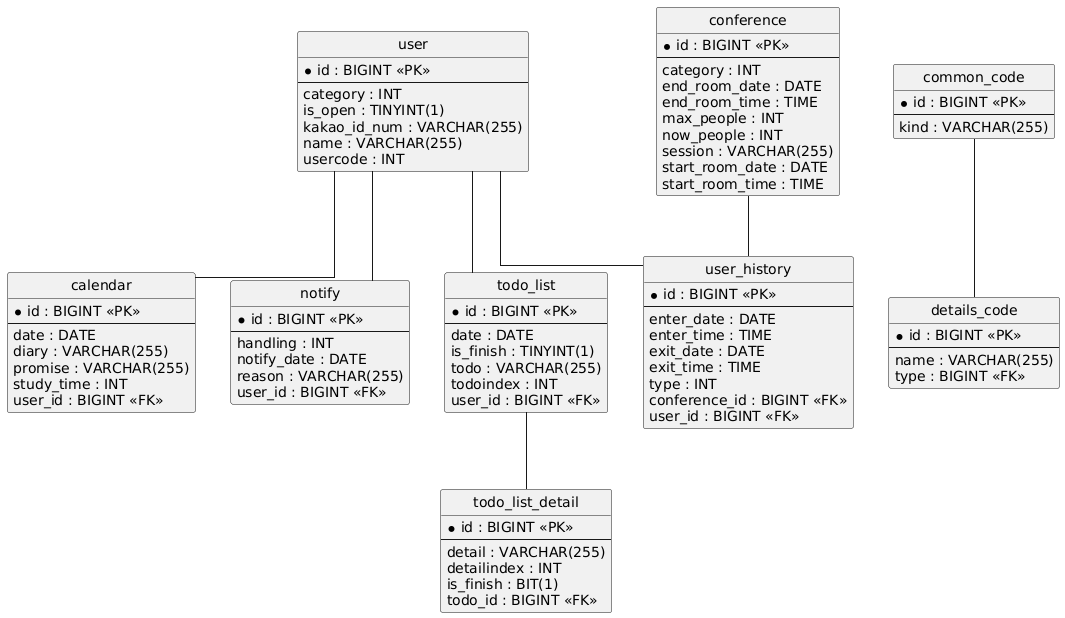

The diagram above was rendered by PlantUML. Its source (embedded in the PNG):
@startuml
hide circle
skinparam linetype ortho

entity "calendar" as calendar {
  * id : BIGINT <<PK>>
  --
  date : DATE
  diary : VARCHAR(255)
  promise : VARCHAR(255)
  study_time : INT
  user_id : BIGINT <<FK>>
}

entity "common_code" as common_code {
  * id : BIGINT <<PK>>
  --
  kind : VARCHAR(255)
}

entity "conference" as conference {
  * id : BIGINT <<PK>>
  --
  category : INT
  end_room_date : DATE
  end_room_time : TIME
  max_people : INT
  now_people : INT
  session : VARCHAR(255)
  start_room_date : DATE
  start_room_time : TIME
}

entity "details_code" as details_code {
  * id : BIGINT <<PK>>
  --
  name : VARCHAR(255)
  type : BIGINT <<FK>>
}

entity "notify" as notify {
  * id : BIGINT <<PK>>
  --
  handling : INT
  notify_date : DATE
  reason : VARCHAR(255)
  user_id : BIGINT <<FK>>
}

entity "todo_list" as todo_list {
  * id : BIGINT <<PK>>
  --
  date : DATE
  is_finish : TINYINT(1)
  todo : VARCHAR(255)
  todoindex : INT
  user_id : BIGINT <<FK>>
}

entity "todo_list_detail" as todo_list_detail {
  * id : BIGINT <<PK>>
  --
  detail : VARCHAR(255)
  detailindex : INT
  is_finish : BIT(1)
  todo_id : BIGINT <<FK>>
}

entity "user" as user {
  * id : BIGINT <<PK>>
  --
  category : INT
  is_open : TINYINT(1)
  kakao_id_num : VARCHAR(255)
  name : VARCHAR(255)
  usercode : INT
}

entity "user_history" as user_history {
  * id : BIGINT <<PK>>
  --
  enter_date : DATE
  enter_time : TIME
  exit_date : DATE
  exit_time : TIME
  type : INT
  conference_id : BIGINT <<FK>>
  user_id : BIGINT <<FK>>
}

user -- calendar
common_code -- details_code
user -- notify
user -- todo_list
todo_list -- todo_list_detail
conference -- user_history
user -- user_history
@enduml